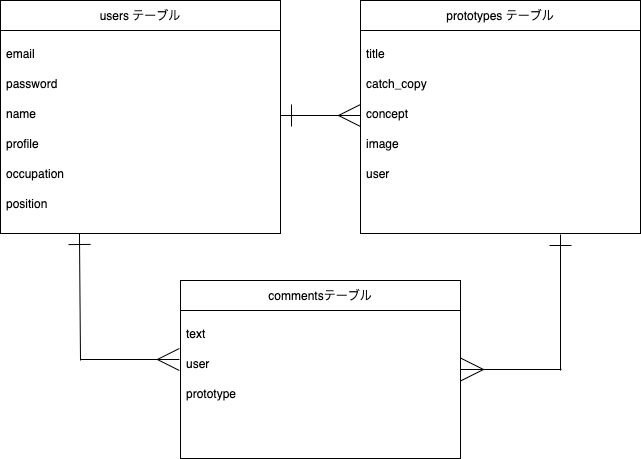

The diagram above was exported from draw.io. Its source (the exported page's mxGraphModel, read from the mxfile embedded in the PNG):
<mxGraphModel dx="666" dy="550" grid="1" gridSize="10" guides="1" tooltips="1" connect="1" arrows="1" fold="1" page="1" pageScale="1" pageWidth="827" pageHeight="1169" math="0" shadow="0">
  <root>
    <mxCell id="0" />
    <mxCell id="1" parent="0" />
    <mxCell id="92" style="edgeStyle=none;rounded=0;orthogonalLoop=1;jettySize=auto;html=1;startArrow=ERone;startFill=0;startSize=20;endArrow=none;endFill=0;endSize=20;targetPerimeterSpacing=0;exitX=0.282;exitY=1;exitDx=0;exitDy=0;exitPerimeter=0;" edge="1" parent="1" source="59">
      <mxGeometry relative="1" as="geometry">
        <mxPoint x="120" y="400" as="targetPoint" />
        <mxPoint x="120" y="280" as="sourcePoint" />
      </mxGeometry>
    </mxCell>
    <mxCell id="56" value="" style="shape=table;html=1;whiteSpace=wrap;startSize=0;container=1;collapsible=0;childLayout=tableLayout;" vertex="1" parent="1">
      <mxGeometry x="40" y="40" width="280" height="233" as="geometry" />
    </mxCell>
    <mxCell id="57" value="" style="shape=partialRectangle;html=1;whiteSpace=wrap;collapsible=0;dropTarget=0;pointerEvents=0;fillColor=none;top=0;left=0;bottom=0;right=0;points=[[0,0.5],[1,0.5]];portConstraint=eastwest;" vertex="1" parent="56">
      <mxGeometry width="280" height="30" as="geometry" />
    </mxCell>
    <mxCell id="58" value="users テーブル" style="shape=partialRectangle;html=1;whiteSpace=wrap;connectable=0;overflow=hidden;fillColor=none;top=0;left=0;bottom=0;right=0;" vertex="1" parent="57">
      <mxGeometry width="280" height="30" as="geometry" />
    </mxCell>
    <mxCell id="59" value="" style="shape=partialRectangle;html=1;whiteSpace=wrap;collapsible=0;dropTarget=0;pointerEvents=0;fillColor=none;top=0;left=0;bottom=0;right=0;points=[[0,0.5],[1,0.5]];portConstraint=eastwest;" vertex="1" parent="56">
      <mxGeometry y="30" width="280" height="203" as="geometry" />
    </mxCell>
    <mxCell id="60" value="" style="shape=partialRectangle;html=1;whiteSpace=wrap;connectable=0;overflow=hidden;fillColor=none;top=0;left=0;bottom=0;right=0;" vertex="1" parent="59">
      <mxGeometry width="280" height="203" as="geometry" />
    </mxCell>
    <mxCell id="61" value="email" style="text;strokeColor=none;fillColor=none;spacingLeft=4;spacingRight=4;overflow=hidden;rotatable=0;points=[[0,0.5],[1,0.5]];portConstraint=eastwest;fontSize=12;" vertex="1" parent="1">
      <mxGeometry x="40" y="80" width="280" height="30" as="geometry" />
    </mxCell>
    <mxCell id="62" value="password" style="text;strokeColor=none;fillColor=none;spacingLeft=4;spacingRight=4;overflow=hidden;rotatable=0;points=[[0,0.5],[1,0.5]];portConstraint=eastwest;fontSize=12;" vertex="1" parent="1">
      <mxGeometry x="40" y="110" width="280" height="30" as="geometry" />
    </mxCell>
    <mxCell id="93" style="edgeStyle=none;rounded=0;orthogonalLoop=1;jettySize=auto;html=1;entryX=0;entryY=0.5;entryDx=0;entryDy=0;startArrow=ERone;startFill=0;startSize=20;endArrow=ERmany;endFill=0;endSize=20;targetPerimeterSpacing=0;" edge="1" parent="1" source="63" target="74">
      <mxGeometry relative="1" as="geometry" />
    </mxCell>
    <mxCell id="63" value="name" style="text;strokeColor=none;fillColor=none;spacingLeft=4;spacingRight=4;overflow=hidden;rotatable=0;points=[[0,0.5],[1,0.5]];portConstraint=eastwest;fontSize=12;" vertex="1" parent="1">
      <mxGeometry x="40" y="140" width="280" height="30" as="geometry" />
    </mxCell>
    <mxCell id="64" value="profile" style="text;strokeColor=none;fillColor=none;spacingLeft=4;spacingRight=4;overflow=hidden;rotatable=0;points=[[0,0.5],[1,0.5]];portConstraint=eastwest;fontSize=12;" vertex="1" parent="1">
      <mxGeometry x="40" y="170" width="280" height="30" as="geometry" />
    </mxCell>
    <mxCell id="65" value="occupation" style="text;strokeColor=none;fillColor=none;spacingLeft=4;spacingRight=4;overflow=hidden;rotatable=0;points=[[0,0.5],[1,0.5]];portConstraint=eastwest;fontSize=12;" vertex="1" parent="1">
      <mxGeometry x="40" y="200" width="280" height="30" as="geometry" />
    </mxCell>
    <mxCell id="66" value="position" style="text;strokeColor=none;fillColor=none;spacingLeft=4;spacingRight=4;overflow=hidden;rotatable=0;points=[[0,0.5],[1,0.5]];portConstraint=eastwest;fontSize=12;" vertex="1" parent="1">
      <mxGeometry x="40" y="230" width="280" height="30" as="geometry" />
    </mxCell>
    <mxCell id="90" style="edgeStyle=none;rounded=0;orthogonalLoop=1;jettySize=auto;html=1;startArrow=ERone;startFill=0;endArrow=none;endFill=0;targetPerimeterSpacing=0;endSize=20;startSize=20;" edge="1" parent="1">
      <mxGeometry relative="1" as="geometry">
        <mxPoint x="600" y="410" as="targetPoint" />
        <mxPoint x="600" y="274" as="sourcePoint" />
      </mxGeometry>
    </mxCell>
    <mxCell id="67" value="" style="shape=table;html=1;whiteSpace=wrap;startSize=0;container=1;collapsible=0;childLayout=tableLayout;" vertex="1" parent="1">
      <mxGeometry x="400" y="40" width="280" height="233" as="geometry" />
    </mxCell>
    <mxCell id="68" value="" style="shape=partialRectangle;html=1;whiteSpace=wrap;collapsible=0;dropTarget=0;pointerEvents=0;fillColor=none;top=0;left=0;bottom=0;right=0;points=[[0,0.5],[1,0.5]];portConstraint=eastwest;" vertex="1" parent="67">
      <mxGeometry width="280" height="30" as="geometry" />
    </mxCell>
    <mxCell id="69" value="prototypes テーブル" style="shape=partialRectangle;html=1;whiteSpace=wrap;connectable=0;overflow=hidden;fillColor=none;top=0;left=0;bottom=0;right=0;" vertex="1" parent="68">
      <mxGeometry width="280" height="30" as="geometry" />
    </mxCell>
    <mxCell id="70" value="" style="shape=partialRectangle;html=1;whiteSpace=wrap;collapsible=0;dropTarget=0;pointerEvents=0;fillColor=none;top=0;left=0;bottom=0;right=0;points=[[0,0.5],[1,0.5]];portConstraint=eastwest;" vertex="1" parent="67">
      <mxGeometry y="30" width="280" height="203" as="geometry" />
    </mxCell>
    <mxCell id="71" value="" style="shape=partialRectangle;html=1;whiteSpace=wrap;connectable=0;overflow=hidden;fillColor=none;top=0;left=0;bottom=0;right=0;" vertex="1" parent="70">
      <mxGeometry width="280" height="203" as="geometry" />
    </mxCell>
    <mxCell id="72" value="title" style="text;strokeColor=none;fillColor=none;spacingLeft=4;spacingRight=4;overflow=hidden;rotatable=0;points=[[0,0.5],[1,0.5]];portConstraint=eastwest;fontSize=12;" vertex="1" parent="1">
      <mxGeometry x="400" y="80" width="280" height="30" as="geometry" />
    </mxCell>
    <mxCell id="73" value="catch_copy" style="text;strokeColor=none;fillColor=none;spacingLeft=4;spacingRight=4;overflow=hidden;rotatable=0;points=[[0,0.5],[1,0.5]];portConstraint=eastwest;fontSize=12;" vertex="1" parent="1">
      <mxGeometry x="400" y="110" width="280" height="30" as="geometry" />
    </mxCell>
    <mxCell id="74" value="concept" style="text;strokeColor=none;fillColor=none;spacingLeft=4;spacingRight=4;overflow=hidden;rotatable=0;points=[[0,0.5],[1,0.5]];portConstraint=eastwest;fontSize=12;" vertex="1" parent="1">
      <mxGeometry x="400" y="140" width="280" height="30" as="geometry" />
    </mxCell>
    <mxCell id="75" value="image" style="text;strokeColor=none;fillColor=none;spacingLeft=4;spacingRight=4;overflow=hidden;rotatable=0;points=[[0,0.5],[1,0.5]];portConstraint=eastwest;fontSize=12;" vertex="1" parent="1">
      <mxGeometry x="400" y="170" width="280" height="30" as="geometry" />
    </mxCell>
    <mxCell id="76" value="user" style="text;strokeColor=none;fillColor=none;spacingLeft=4;spacingRight=4;overflow=hidden;rotatable=0;points=[[0,0.5],[1,0.5]];portConstraint=eastwest;fontSize=12;" vertex="1" parent="1">
      <mxGeometry x="400" y="200" width="280" height="30" as="geometry" />
    </mxCell>
    <mxCell id="89" style="edgeStyle=none;rounded=0;orthogonalLoop=1;jettySize=auto;html=1;startArrow=ERmany;startFill=0;endArrow=none;endFill=0;targetPerimeterSpacing=0;endSize=20;startSize=21;" edge="1" parent="1" source="77">
      <mxGeometry relative="1" as="geometry">
        <mxPoint x="601" y="409" as="targetPoint" />
      </mxGeometry>
    </mxCell>
    <mxCell id="77" value="" style="shape=table;html=1;whiteSpace=wrap;startSize=0;container=1;collapsible=0;childLayout=tableLayout;" vertex="1" parent="1">
      <mxGeometry x="220" y="320" width="280" height="178" as="geometry" />
    </mxCell>
    <mxCell id="78" value="" style="shape=partialRectangle;html=1;whiteSpace=wrap;collapsible=0;dropTarget=0;pointerEvents=0;fillColor=none;top=0;left=0;bottom=0;right=0;points=[[0,0.5],[1,0.5]];portConstraint=eastwest;" vertex="1" parent="77">
      <mxGeometry width="280" height="30" as="geometry" />
    </mxCell>
    <mxCell id="79" value="commentsテーブル" style="shape=partialRectangle;html=1;whiteSpace=wrap;connectable=0;overflow=hidden;fillColor=none;top=0;left=0;bottom=0;right=0;" vertex="1" parent="78">
      <mxGeometry width="280" height="30" as="geometry" />
    </mxCell>
    <mxCell id="80" value="" style="shape=partialRectangle;html=1;whiteSpace=wrap;collapsible=0;dropTarget=0;pointerEvents=0;fillColor=none;top=0;left=0;bottom=0;right=0;points=[[0,0.5],[1,0.5]];portConstraint=eastwest;" vertex="1" parent="77">
      <mxGeometry y="30" width="280" height="148" as="geometry" />
    </mxCell>
    <mxCell id="81" value="" style="shape=partialRectangle;html=1;whiteSpace=wrap;connectable=0;overflow=hidden;fillColor=none;top=0;left=0;bottom=0;right=0;" vertex="1" parent="80">
      <mxGeometry width="280" height="148" as="geometry" />
    </mxCell>
    <mxCell id="82" value="text" style="text;strokeColor=none;fillColor=none;spacingLeft=4;spacingRight=4;overflow=hidden;rotatable=0;points=[[0,0.5],[1,0.5]];portConstraint=eastwest;fontSize=12;" vertex="1" parent="1">
      <mxGeometry x="220" y="360" width="280" height="30" as="geometry" />
    </mxCell>
    <mxCell id="91" style="edgeStyle=none;rounded=0;orthogonalLoop=1;jettySize=auto;html=1;startArrow=ERmany;startFill=0;startSize=20;endArrow=none;endFill=0;endSize=20;targetPerimeterSpacing=0;exitX=-0.004;exitY=0.3;exitDx=0;exitDy=0;exitPerimeter=0;" edge="1" parent="1" source="83">
      <mxGeometry relative="1" as="geometry">
        <mxPoint x="120" y="399" as="targetPoint" />
        <mxPoint x="200" y="399" as="sourcePoint" />
      </mxGeometry>
    </mxCell>
    <mxCell id="83" value="user" style="text;strokeColor=none;fillColor=none;spacingLeft=4;spacingRight=4;overflow=hidden;rotatable=0;points=[[0,0.5],[1,0.5]];portConstraint=eastwest;fontSize=12;" vertex="1" parent="1">
      <mxGeometry x="220" y="390" width="280" height="30" as="geometry" />
    </mxCell>
    <mxCell id="84" value="prototype" style="text;strokeColor=none;fillColor=none;spacingLeft=4;spacingRight=4;overflow=hidden;rotatable=0;points=[[0,0.5],[1,0.5]];portConstraint=eastwest;fontSize=12;" vertex="1" parent="1">
      <mxGeometry x="220" y="420" width="280" height="30" as="geometry" />
    </mxCell>
  </root>
</mxGraphModel>